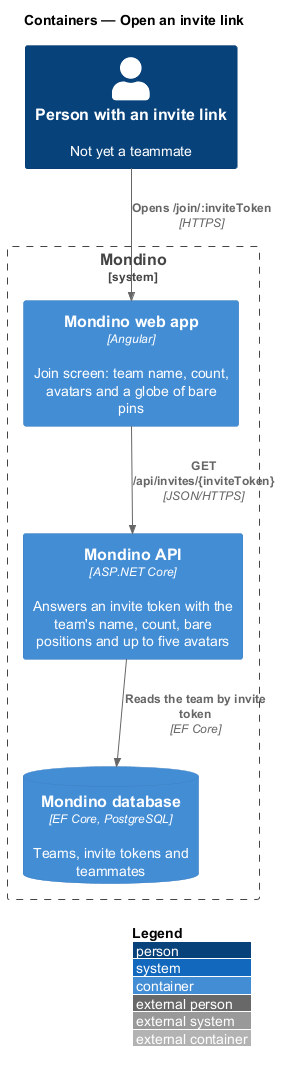

The diagram above was rendered by PlantUML. Its source (embedded in the PNG):
@startuml
!include <C4/C4_Container>
LAYOUT_WITH_LEGEND()
title Containers — Open an invite link

Person(person, "Person with an invite link", "Not yet a teammate")
System_Boundary(mondino, "Mondino") {
  Container(web, "Mondino web app", "Angular", "Join screen: team name, count, avatars and a globe of bare pins")
  Container(api, "Mondino API", "ASP.NET Core", "Answers an invite token with the team's name, count, bare positions and up to five avatars")
  ContainerDb(db, "Mondino database", "EF Core, PostgreSQL", "Teams, invite tokens and teammates")
}
Rel(person, web, "Opens /join/:inviteToken", "HTTPS")
Rel(web, api, "GET /api/invites/{inviteToken}", "JSON/HTTPS")
Rel(api, db, "Reads the team by invite token", "EF Core")
@enduml